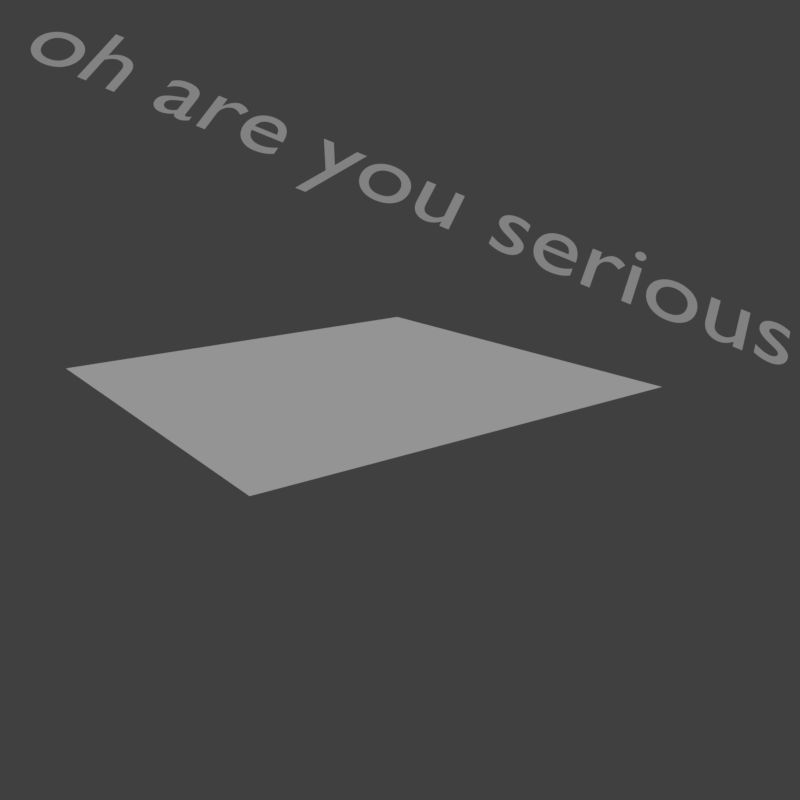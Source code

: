 # Source: template_list.blend  (saved by Blender 2.78.1; exported with 4.5.12 LTS)
import bpy
from mathutils import Matrix  # noqa: F401  (used for matrix-valued properties, if any)

bpy.ops.wm.read_factory_settings(use_empty=True)
scene = bpy.context.scene
scene.name = 'Scene'

# ---- collections
col_collection_1 = bpy.data.collections.new('Collection 1'); scene.collection.children.link(col_collection_1)

# ---- materials (node trees are filled in below, after node groups)
mat_material_001 = bpy.data.materials.new('Material.001')
mat_material_001.alpha_threshold = 0.0
mat_material_001.roughness = 0.5
mat_material = bpy.data.materials.new('Material')
mat_material.alpha_threshold = 0.0
mat_material.roughness = 0.5
mat_material_002 = bpy.data.materials.new('Material.002')
mat_material_002.alpha_threshold = 0.0
mat_material_002.roughness = 0.5

# ---- material node trees
mat_material_001.use_nodes = True; mat_material_001.node_tree.nodes.clear()
_N = mat_material_001.node_tree.nodes; _L = mat_material_001.node_tree.links
n0 = _N.new('ShaderNodeOutputMaterial'); n0.name = 'Material Output'; n0.location = (300, 300)
n1 = _N.new('ShaderNodeBsdfDiffuse'); n1.name = 'Diffuse BSDF'; n1.location = (10, 300)
_L.new(n1.outputs[0], n0.inputs[0])
n0.is_active_output = True
mat_material.use_nodes = True; mat_material.node_tree.nodes.clear()
_N = mat_material.node_tree.nodes; _L = mat_material.node_tree.links
n0 = _N.new('ShaderNodeOutputMaterial'); n0.name = 'Material Output'; n0.location = (300, 300)
n1 = _N.new('ShaderNodeBsdfDiffuse'); n1.name = 'Diffuse BSDF'; n1.location = (10, 300)
_L.new(n1.outputs[0], n0.inputs[0])
n0.is_active_output = True
mat_material_002.use_nodes = True; mat_material_002.node_tree.nodes.clear()
_N = mat_material_002.node_tree.nodes; _L = mat_material_002.node_tree.links
n0 = _N.new('ShaderNodeOutputMaterial'); n0.name = 'Material Output'; n0.location = (300, 300)
n1 = _N.new('ShaderNodeBsdfDiffuse'); n1.name = 'Diffuse BSDF'; n1.location = (10, 300)
_L.new(n1.outputs[0], n0.inputs[0])
n0.is_active_output = True

# ---- world
world_world = bpy.data.worlds.new('World'); scene.world = world_world
world_world.color = (0.05088, 0.05088, 0.05088)
world_world.use_sun_shadow = False
world_world.sun_shadow_jitter_overblur = 0.0
world_world.cycles.sampling_method = 'MANUAL'

# ---- cameras
cam_camera = bpy.data.cameras.new('Camera')
cam_camera.clip_end = 100.0
cam_camera.lens = 35.0
cam_camera.sensor_width = 32.0
cam_camera.sensor_height = 18.0
cam_camera.display_size = 2.0
cam_camera.dof.focus_distance = 0.0

# ---- lights
light_sun = bpy.data.lights.new('Sun', 'SUN')
light_sun.transmission_factor = 0.0
light_sun.angle = 0.1993
light_sun.energy = 1.0
light_sun.shadow_buffer_clip_start = 0.5
light_sun.shadow_soft_size = 0.1
light_sun.shadow_cascade_max_distance = 1000.0

# ---- meshes
me_plane_001 = bpy.data.meshes.new('Plane.001')
me_plane_001.from_pydata([(-1.0, -1.0, 0.0), (1.0, -1.0, 0.0), (-1.0, 1.0, 0.0), (1.0, 1.0, 0.0)], [], [(0, 1, 3, 2)])
me_plane_001.materials.append(mat_material)
me_plane_001.materials.append(mat_material_001)
me_plane_001.materials.append(mat_material_002)
me_plane_001.materials.append(mat_material_002)
me_plane_001.use_remesh_preserve_volume = False
me_plane_001.use_remesh_preserve_attributes = False
me_plane_001.use_mirror_vertex_groups = False
me_plane_001.update()

# ---- curves / text
txt_text_002 = bpy.data.curves.new('Text.002', 'FONT')
txt_text_002.dimensions = '2D'
txt_text_002.body = 'oh are you serious'
txt_text_002.materials.append(mat_material_001)
txt_text_002.use_path_clamp = True
txt_text_002.bevel_resolution = 0

# ---- objects
ob_text = bpy.data.objects.new('Text', txt_text_002)
ob_sun = bpy.data.objects.new('Sun', light_sun)
ob_camera = bpy.data.objects.new('Camera', cam_camera)
ob_plane = bpy.data.objects.new('Plane', me_plane_001)

# ---- transforms, parenting, visibility, modifiers, constraints
ob_text.location = (-7.679, -0.1443, -0.4661)
ob_text.rotation_euler = (0.7046, 0.3778, 0.7654)
ob_text.lineart.crease_threshold = 0.0
ob_sun.location = (-3.409, -2.479, -0.9957)
ob_sun.lineart.crease_threshold = 0.0
ob_camera.location = (1.458, -2.364, -1.248)
ob_camera.rotation_euler = (1.277, 0.01272, 0.9466)
ob_camera.lineart.crease_threshold = 0.0
ob_plane.location = (-1.879, -0.2774, -2.322)
ob_plane.lineart.crease_threshold = 0.0
_m = ob_plane.modifiers.new('ParticleSystem 1', 'PARTICLE_SYSTEM')

# ---- collection membership
col_collection_1.objects.link(ob_text)
col_collection_1.objects.link(ob_sun)
col_collection_1.objects.link(ob_camera)
col_collection_1.objects.link(ob_plane)

# ---- scene / render settings (as saved in the file)
scene.camera = ob_camera
scene.frame_start = 1; scene.frame_end = 250; scene.frame_set(0)
scene.render.engine = 'CYCLES'
scene.render.image_settings.color_depth = '16'
scene.render.resolution_x = 256
scene.render.resolution_y = 256
scene.render.dither_intensity = 0.0
scene.cycles.use_denoising = False
scene.cycles.samples = 128
scene.cycles.sampling_pattern = 'TABULATED_SOBOL'
scene.cycles.light_sampling_threshold = 0.0
scene.cycles.use_adaptive_sampling = False
scene.cycles.use_light_tree = False
scene.cycles.blur_glossy = 0.0
scene.cycles.sample_clamp_indirect = 0.0
scene.view_settings.view_transform = 'Standard'
scene.unit_settings.scale_length = 0.1
bpy.context.view_layer.update()
